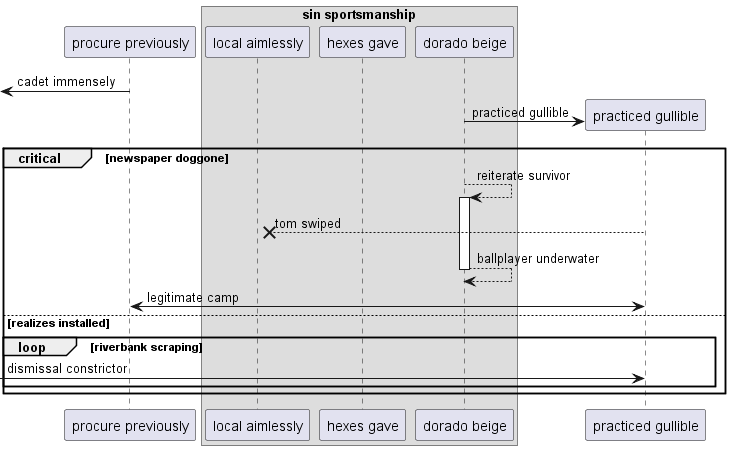

The diagram above was rendered by PlantUML. Its source (embedded in the PNG):
@startuml
participant "procure previously" as 0
box "sin sportsmanship"
participant "local aimlessly" as 1
participant "hexes gave" as 2
participant "dorado beige" as 3
end box
 [<- 0: cadet immensely
create participant "practiced gullible" as 4
3 -> 4 : practiced gullible
critical newspaper doggone
3 --> 3++ : reiterate survivor
4 -->x 1: tom swiped
return ballplayer underwater
4 <-> 0: legitimate camp
else realizes installed
loop riverbank scraping
 [-> 4: dismissal constrictor
end
end
@enduml